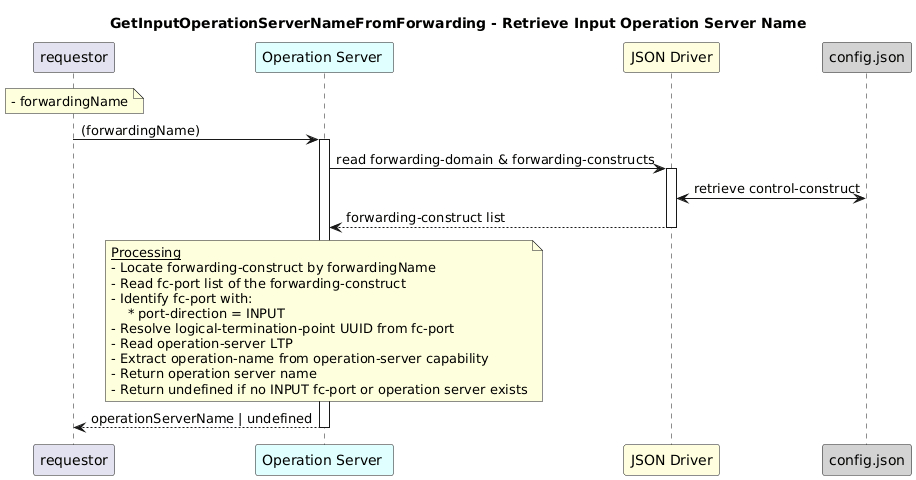

The diagram above was rendered by PlantUML. Its source (embedded in the PNG):
@startuml
skinparam responseMessageBelowArrow true

title
GetInputOperationServerNameFromForwarding - Retrieve Input Operation Server Name
end title

participant "requestor" as requestor
participant "Operation Server " as osr #LightCyan
participant "JSON Driver" as jd #LightYellow
participant "config.json" as cfg #LightGrey

note over requestor
  - forwardingName
end note

requestor -> osr: (forwardingName)
activate osr

osr -> jd: read forwarding-domain & forwarding-constructs
activate jd

jd <-> cfg: retrieve control-construct
jd --> osr: forwarding-construct list
deactivate jd

note over osr
  <u>Processing</u>
  - Locate forwarding-construct by forwardingName  
  - Read fc-port list of the forwarding-construct  
  - Identify fc-port with:
      * port-direction = INPUT  
  - Resolve logical-termination-point UUID from fc-port  
  - Read operation-server LTP  
  - Extract operation-name from operation-server capability  
  - Return operation server name  
  - Return undefined if no INPUT fc-port or operation server exists
end note

osr --> requestor: operationServerName | undefined
deactivate osr
@enduml